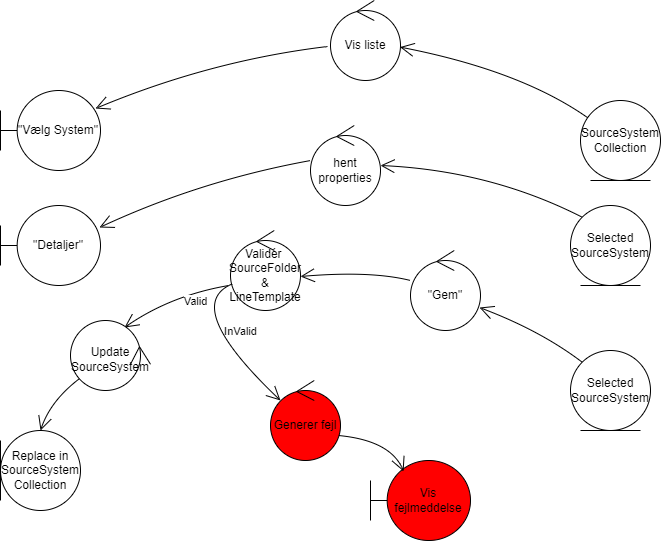

The diagram above was exported from draw.io. Its source (the exported page's mxGraphModel, read from the mxfile embedded in the PNG):
<mxGraphModel dx="1673" dy="896" grid="1" gridSize="10" guides="1" tooltips="1" connect="1" arrows="1" fold="1" page="1" pageScale="1" pageWidth="827" pageHeight="1169" math="0" shadow="0">
  <root>
    <mxCell id="0" />
    <mxCell id="1" parent="0" />
    <mxCell id="no2w-_wNXrPhDjmAvvsO-1" value="SourceSystem&lt;br&gt;Collection" style="ellipse;shape=umlEntity;whiteSpace=wrap;html=1;" vertex="1" parent="1">
      <mxGeometry x="663" y="480" width="80" height="80" as="geometry" />
    </mxCell>
    <mxCell id="no2w-_wNXrPhDjmAvvsO-2" value="&quot;Vælg System&quot;" style="shape=umlBoundary;whiteSpace=wrap;html=1;" vertex="1" parent="1">
      <mxGeometry x="83" y="470" width="100" height="80" as="geometry" />
    </mxCell>
    <mxCell id="no2w-_wNXrPhDjmAvvsO-3" value="Vis liste" style="ellipse;shape=umlControl;whiteSpace=wrap;html=1;" vertex="1" parent="1">
      <mxGeometry x="413" y="380" width="70" height="80" as="geometry" />
    </mxCell>
    <mxCell id="no2w-_wNXrPhDjmAvvsO-4" value="" style="endArrow=open;endFill=1;endSize=12;html=1;curved=1;" edge="1" parent="1" source="no2w-_wNXrPhDjmAvvsO-1" target="no2w-_wNXrPhDjmAvvsO-3">
      <mxGeometry width="160" relative="1" as="geometry">
        <mxPoint x="253" y="610" as="sourcePoint" />
        <mxPoint x="413" y="610" as="targetPoint" />
        <Array as="points">
          <mxPoint x="603" y="450" />
        </Array>
      </mxGeometry>
    </mxCell>
    <mxCell id="no2w-_wNXrPhDjmAvvsO-5" value="" style="endArrow=open;endFill=1;endSize=12;html=1;exitX=-0.043;exitY=0.575;exitDx=0;exitDy=0;exitPerimeter=0;entryX=0.95;entryY=0.225;entryDx=0;entryDy=0;entryPerimeter=0;curved=1;" edge="1" parent="1" source="no2w-_wNXrPhDjmAvvsO-3" target="no2w-_wNXrPhDjmAvvsO-2">
      <mxGeometry width="160" relative="1" as="geometry">
        <mxPoint x="418.86902767333606" y="471.5632562350029" as="sourcePoint" />
        <mxPoint x="354.2443249377774" y="406.464865483473" as="targetPoint" />
        <Array as="points">
          <mxPoint x="293" y="440" />
        </Array>
      </mxGeometry>
    </mxCell>
    <mxCell id="no2w-_wNXrPhDjmAvvsO-6" value="Selected SourceSystem" style="ellipse;shape=umlEntity;whiteSpace=wrap;html=1;" vertex="1" parent="1">
      <mxGeometry x="653" y="585" width="80" height="80" as="geometry" />
    </mxCell>
    <mxCell id="no2w-_wNXrPhDjmAvvsO-7" value="hent properties" style="ellipse;shape=umlControl;whiteSpace=wrap;html=1;" vertex="1" parent="1">
      <mxGeometry x="393" y="505" width="70" height="80" as="geometry" />
    </mxCell>
    <mxCell id="no2w-_wNXrPhDjmAvvsO-8" value="&quot;Detaljer&quot;" style="shape=umlBoundary;whiteSpace=wrap;html=1;" vertex="1" parent="1">
      <mxGeometry x="83" y="585" width="100" height="80" as="geometry" />
    </mxCell>
    <mxCell id="no2w-_wNXrPhDjmAvvsO-9" value="" style="endArrow=open;endFill=1;endSize=12;html=1;exitX=0;exitY=0;exitDx=0;exitDy=0;entryX=1;entryY=0.5;entryDx=0;entryDy=0;entryPerimeter=0;curved=1;" edge="1" parent="1" source="no2w-_wNXrPhDjmAvvsO-6" target="no2w-_wNXrPhDjmAvvsO-7">
      <mxGeometry width="160" relative="1" as="geometry">
        <mxPoint x="418.86902767333606" y="401.5632562350029" as="sourcePoint" />
        <mxPoint x="354.2443249377774" y="336.464865483473" as="targetPoint" />
        <Array as="points">
          <mxPoint x="573" y="550" />
        </Array>
      </mxGeometry>
    </mxCell>
    <mxCell id="no2w-_wNXrPhDjmAvvsO-10" value="" style="endArrow=open;endFill=1;endSize=12;html=1;exitX=0;exitY=0.438;exitDx=0;exitDy=0;entryX=0.99;entryY=0.275;entryDx=0;entryDy=0;entryPerimeter=0;exitPerimeter=0;curved=1;" edge="1" parent="1" source="no2w-_wNXrPhDjmAvvsO-7" target="no2w-_wNXrPhDjmAvvsO-8">
      <mxGeometry width="160" relative="1" as="geometry">
        <mxPoint x="418.7157287525381" y="601.7157287525381" as="sourcePoint" />
        <mxPoint x="362.02" y="587.04" as="targetPoint" />
        <Array as="points">
          <mxPoint x="283" y="560" />
        </Array>
      </mxGeometry>
    </mxCell>
    <mxCell id="no2w-_wNXrPhDjmAvvsO-11" value="Selected SourceSystem" style="ellipse;shape=umlEntity;whiteSpace=wrap;html=1;" vertex="1" parent="1">
      <mxGeometry x="653" y="730" width="80" height="80" as="geometry" />
    </mxCell>
    <mxCell id="no2w-_wNXrPhDjmAvvsO-12" value="&quot;Gem&quot;" style="ellipse;shape=umlControl;whiteSpace=wrap;html=1;" vertex="1" parent="1">
      <mxGeometry x="493" y="630" width="70" height="80" as="geometry" />
    </mxCell>
    <mxCell id="no2w-_wNXrPhDjmAvvsO-13" value="" style="endArrow=open;endFill=1;endSize=12;html=1;exitX=0;exitY=0;exitDx=0;exitDy=0;entryX=0.986;entryY=0.713;entryDx=0;entryDy=0;entryPerimeter=0;curved=1;" edge="1" parent="1" source="no2w-_wNXrPhDjmAvvsO-11" target="no2w-_wNXrPhDjmAvvsO-12">
      <mxGeometry width="160" relative="1" as="geometry">
        <mxPoint x="408.86902767333606" y="521.5632562350029" as="sourcePoint" />
        <mxPoint x="344.2443249377774" y="456.464865483473" as="targetPoint" />
        <Array as="points">
          <mxPoint x="623" y="710" />
        </Array>
      </mxGeometry>
    </mxCell>
    <mxCell id="no2w-_wNXrPhDjmAvvsO-14" value="Validér&amp;nbsp;&lt;br&gt;SourceFolder &amp;amp; LineTemplate" style="ellipse;shape=umlControl;whiteSpace=wrap;html=1;" vertex="1" parent="1">
      <mxGeometry x="313" y="610" width="70" height="80" as="geometry" />
    </mxCell>
    <mxCell id="no2w-_wNXrPhDjmAvvsO-16" value="Replace in SourceSystem&lt;br&gt;Collection" style="ellipse;shape=umlEntity;whiteSpace=wrap;html=1;direction=south;" vertex="1" parent="1">
      <mxGeometry x="83" y="810" width="80" height="80" as="geometry" />
    </mxCell>
    <mxCell id="no2w-_wNXrPhDjmAvvsO-17" value="" style="endArrow=open;endFill=1;endSize=12;html=1;exitX=0;exitY=0.375;exitDx=0;exitDy=0;entryX=1;entryY=0.575;entryDx=0;entryDy=0;entryPerimeter=0;exitPerimeter=0;curved=1;" edge="1" parent="1" source="no2w-_wNXrPhDjmAvvsO-12" target="no2w-_wNXrPhDjmAvvsO-14">
      <mxGeometry width="160" relative="1" as="geometry">
        <mxPoint x="408.7157287525381" y="721.7157287525381" as="sourcePoint" />
        <mxPoint x="362.02" y="667.04" as="targetPoint" />
        <Array as="points">
          <mxPoint x="453" y="650" />
        </Array>
      </mxGeometry>
    </mxCell>
    <mxCell id="no2w-_wNXrPhDjmAvvsO-18" value="" style="endArrow=open;endFill=1;endSize=12;html=1;exitX=-0.029;exitY=0.688;exitDx=0;exitDy=0;exitPerimeter=0;entryX=0.1;entryY=0.325;entryDx=0;entryDy=0;entryPerimeter=0;curved=1;" edge="1" parent="1" source="no2w-_wNXrPhDjmAvvsO-14" target="no2w-_wNXrPhDjmAvvsO-20">
      <mxGeometry width="160" relative="1" as="geometry">
        <mxPoint x="293" y="659.04" as="sourcePoint" />
        <mxPoint x="161.2842712474619" y="751.7157287525381" as="targetPoint" />
        <Array as="points">
          <mxPoint x="253" y="675" />
        </Array>
      </mxGeometry>
    </mxCell>
    <mxCell id="no2w-_wNXrPhDjmAvvsO-23" value="InValid" style="edgeLabel;html=1;align=center;verticalAlign=middle;resizable=0;points=[];" vertex="1" connectable="0" parent="no2w-_wNXrPhDjmAvvsO-18">
      <mxGeometry x="-0.5779" y="1" relative="1" as="geometry">
        <mxPoint x="36" y="40" as="offset" />
      </mxGeometry>
    </mxCell>
    <mxCell id="no2w-_wNXrPhDjmAvvsO-19" value="" style="endArrow=open;endFill=1;endSize=12;html=1;entryX=0;entryY=0.5;entryDx=0;entryDy=0;curved=1;" edge="1" parent="1" source="no2w-_wNXrPhDjmAvvsO-20" target="no2w-_wNXrPhDjmAvvsO-16">
      <mxGeometry width="160" relative="1" as="geometry">
        <mxPoint x="172.03999999999996" y="792" as="sourcePoint" />
        <mxPoint x="161.2842712474619" y="751.7157287525381" as="targetPoint" />
        <Array as="points">
          <mxPoint x="133" y="780" />
        </Array>
      </mxGeometry>
    </mxCell>
    <mxCell id="no2w-_wNXrPhDjmAvvsO-20" value="Update SourceSystem" style="ellipse;shape=umlControl;whiteSpace=wrap;html=1;direction=south;align=center;" vertex="1" parent="1">
      <mxGeometry x="153" y="700" width="80" height="70" as="geometry" />
    </mxCell>
    <mxCell id="no2w-_wNXrPhDjmAvvsO-22" value="Generer fejl" style="ellipse;shape=umlControl;whiteSpace=wrap;html=1;fillColor=#FF0000;" vertex="1" parent="1">
      <mxGeometry x="353" y="760" width="70" height="80" as="geometry" />
    </mxCell>
    <mxCell id="no2w-_wNXrPhDjmAvvsO-24" value="" style="endArrow=open;endFill=1;endSize=12;html=1;entryX=0.143;entryY=0.25;entryDx=0;entryDy=0;entryPerimeter=0;curved=1;" edge="1" parent="1" source="no2w-_wNXrPhDjmAvvsO-14" target="no2w-_wNXrPhDjmAvvsO-22">
      <mxGeometry width="160" relative="1" as="geometry">
        <mxPoint x="320.97" y="675.04" as="sourcePoint" />
        <mxPoint x="217" y="717.0000000000001" as="targetPoint" />
        <Array as="points">
          <mxPoint x="263" y="685" />
        </Array>
      </mxGeometry>
    </mxCell>
    <mxCell id="no2w-_wNXrPhDjmAvvsO-25" value="Valid" style="edgeLabel;html=1;align=center;verticalAlign=middle;resizable=0;points=[];" vertex="1" connectable="0" parent="no2w-_wNXrPhDjmAvvsO-24">
      <mxGeometry x="-0.5779" y="1" relative="1" as="geometry">
        <mxPoint as="offset" />
      </mxGeometry>
    </mxCell>
    <mxCell id="no2w-_wNXrPhDjmAvvsO-26" value="Vis fejlmeddelse" style="shape=umlBoundary;whiteSpace=wrap;html=1;fillColor=#FF0000;" vertex="1" parent="1">
      <mxGeometry x="453" y="840" width="100" height="80" as="geometry" />
    </mxCell>
    <mxCell id="no2w-_wNXrPhDjmAvvsO-29" value="" style="endArrow=open;endFill=1;endSize=12;html=1;exitX=0.976;exitY=0.688;exitDx=0;exitDy=0;entryX=0.331;entryY=0.136;entryDx=0;entryDy=0;entryPerimeter=0;exitPerimeter=0;curved=1;" edge="1" parent="1" source="no2w-_wNXrPhDjmAvvsO-22" target="no2w-_wNXrPhDjmAvvsO-26">
      <mxGeometry width="160" relative="1" as="geometry">
        <mxPoint x="423" y="880" as="sourcePoint" />
        <mxPoint x="212" y="946.9600000000003" as="targetPoint" />
        <Array as="points">
          <mxPoint x="473" y="820" />
        </Array>
      </mxGeometry>
    </mxCell>
  </root>
</mxGraphModel>